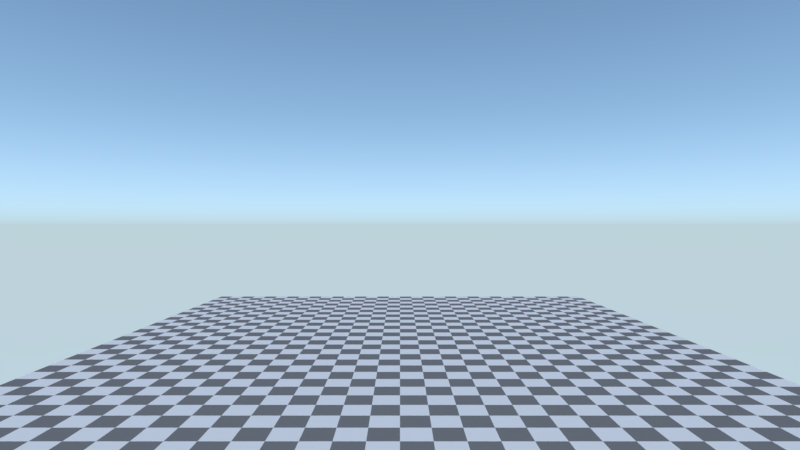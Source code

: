 # Source: linked_proxy.blend  (saved by Blender 2.93.20; exported with 4.5.12 LTS)
import bpy
from mathutils import Matrix  # noqa: F401  (used for matrix-valued properties, if any)

bpy.ops.wm.read_factory_settings(use_empty=True)
scene = bpy.context.scene
scene.name = 'Scene'

# ---- collections
col_collection_1 = bpy.data.collections.new('Collection 1'); scene.collection.children.link(col_collection_1)

# ---- materials (node trees are filled in below, after node groups)
mat_redmat = bpy.data.materials.new('RedMat')
mat_redmat.alpha_threshold = 0.0
mat_redmat.use_transparent_shadow = False
mat_redmat.roughness = 0.5
mat_checker = bpy.data.materials.new('Checker')
mat_checker.alpha_threshold = 0.0
mat_checker.use_transparent_shadow = False
mat_checker.roughness = 0.5

# ---- material node trees
mat_redmat.use_nodes = True; mat_redmat.node_tree.nodes.clear()
_N = mat_redmat.node_tree.nodes; _L = mat_redmat.node_tree.links
n0 = _N.new('ShaderNodeOutputMaterial'); n0.name = 'Material Output'; n0.location = (300, 300)
n1 = _N.new('ShaderNodeBsdfDiffuse'); n1.name = 'Diffuse BSDF'; n1.location = (65, 291)
n1.inputs[0].default_value = (1.0, 0.15, 0.15, 1.0)
_L.new(n1.outputs[0], n0.inputs[0])
n0.is_active_output = True
mat_checker.use_nodes = True; mat_checker.node_tree.nodes.clear()
_N = mat_checker.node_tree.nodes; _L = mat_checker.node_tree.links
n0 = _N.new('ShaderNodeOutputMaterial'); n0.name = 'Material Output'; n0.location = (300, 300)
n1 = _N.new('ShaderNodeBsdfDiffuse'); n1.name = 'Diffuse BSDF'; n1.location = (62, 306)
n2 = _N.new('ShaderNodeTexChecker'); n2.name = 'Checker Texture'; n2.location = (-120, 301)
n2.inputs[3].default_value = 32.0
_L.new(n1.outputs[0], n0.inputs[0])
_L.new(n2.outputs[0], n1.inputs[0])
n0.is_active_output = True

# ---- world
world_world = bpy.data.worlds.new('World'); scene.world = world_world
world_world.use_nodes = True; world_world.node_tree.nodes.clear()
_N = world_world.node_tree.nodes; _L = world_world.node_tree.links
n0 = _N.new('ShaderNodeOutputWorld'); n0.name = 'World Output'; n0.location = (300, 300)
n1 = _N.new('ShaderNodeBackground'); n1.name = 'Background'; n1.location = (10, 300)
n1.inputs[1].default_value = 2.0
n2 = _N.new('ShaderNodeTexSky'); n2.name = 'Sky Texture'; n2.location = (-190, 280)
n2.sky_type = 'HOSEK_WILKIE'
n2.turbidity = 1.0
n2.ground_albedo = 1.0
n2.sun_elevation = 1.571
_L.new(n1.outputs[0], n0.inputs[0])
_L.new(n2.outputs[0], n1.inputs[0])
n0.is_active_output = True
world_world.color = (0.05088, 0.05088, 0.05088)
world_world.use_sun_shadow = False
world_world.sun_shadow_jitter_overblur = 0.0
world_world.cycles.sampling_method = 'MANUAL'

# ---- cameras
cam_camera = bpy.data.cameras.new('Camera')
cam_camera.clip_end = 100.0
cam_camera.lens = 20.0
cam_camera.sensor_width = 32.0
cam_camera.sensor_height = 18.0
cam_camera.ortho_scale = 7.314
cam_camera.dof.focus_distance = 0.0
cam_camera.dof.aperture_fstop = 128.0

# ---- lights
light_sun = bpy.data.lights.new('Sun', 'SUN')
light_sun.transmission_factor = 0.0
light_sun.energy = 2.0
light_sun.shadow_soft_size = 0.125

# ---- meshes
me_cube = bpy.data.meshes.new('Cube')
me_cube.from_pydata([], [], [])
me_cube.materials.append(None)
me_cube.update()
me_cube_1 = bpy.data.meshes.new('Cube')
me_cube_1.from_pydata([], [], [])
me_cube_1.materials.append(None)
me_cube_1.update()
me_cube_2 = bpy.data.meshes.new('Cube')
me_cube_2.from_pydata([], [], [])
me_cube_2.materials.append(None)
me_cube_2.update()
me_plane = bpy.data.meshes.new('Plane')
me_plane.from_pydata([(-5.0, -5.0, 0.0), (5.0, -5.0, 0.0), (-5.0, 5.0, 0.0), (5.0, 5.0, 0.0)], [], [(0, 1, 3, 2)])
me_plane.materials.append(mat_checker)
me_plane.use_remesh_preserve_volume = False
me_plane.use_remesh_preserve_attributes = False
me_plane.use_mirror_vertex_groups = False
me_plane.update()

# ---- objects
ob_sun = bpy.data.objects.new('Sun', light_sun)
ob_whitecubeobj_proxy = bpy.data.objects.new('WhiteCubeObj_proxy', me_cube)
ob_greencubeobj_proxy = bpy.data.objects.new('GreenCubeObj_proxy', me_cube_1)
ob_bluecubeobj_proxy = bpy.data.objects.new('BlueCubeObj_proxy', me_cube_2)
ob_plane = bpy.data.objects.new('Plane', me_plane)
ob_camera = bpy.data.objects.new('Camera', cam_camera)

# ---- transforms, parenting, visibility, modifiers, constraints
ob_sun.location = (0.0, 0.0, 10.0)
ob_sun.rotation_euler = (0.0, 0.7854, -0.576)
ob_sun.lineart.crease_threshold = 0.0
ob_whitecubeobj_proxy.location = (0.0, 0.0, 1.0)
ob_whitecubeobj_proxy.lineart.crease_threshold = 0.0
ob_whitecubeobj_proxy.material_slots[0].link = 'OBJECT'; ob_whitecubeobj_proxy.material_slots[0].material = mat_redmat
ob_greencubeobj_proxy.location = (3.0, 0.0, 1.0)
ob_greencubeobj_proxy.lineart.crease_threshold = 0.0
ob_bluecubeobj_proxy.location = (-3.0, 0.0, 1.0)
ob_bluecubeobj_proxy.lineart.crease_threshold = 0.0
ob_plane.location = (0.0, 0.0, 0.0)
ob_plane.lineart.crease_threshold = 0.0
ob_camera.location = (0.0, -9.0, 2.0)
ob_camera.rotation_euler = (1.571, -0.0, 0.0)
ob_camera.lock_rotations_4d = False
ob_camera.empty_display_type = 'ARROWS'
ob_camera.color = (0.0, 0.0, 0.0, 0.0)
ob_camera.display_type = 'WIRE'
ob_camera.lineart.crease_threshold = 0.0

# ---- collection membership
scene.collection.objects.link(ob_sun)
col_collection_1.objects.link(ob_whitecubeobj_proxy)
col_collection_1.objects.link(ob_greencubeobj_proxy)
col_collection_1.objects.link(ob_bluecubeobj_proxy)
col_collection_1.objects.link(ob_plane)
col_collection_1.objects.link(ob_camera)

# ---- scene / render settings (as saved in the file)
scene.camera = ob_camera
scene.frame_start = 1; scene.frame_end = 250; scene.frame_set(1)
scene.render.engine = 'BLENDER_EEVEE_NEXT'
scene.render.dither_intensity = 0.0
scene.render.motion_blur_shutter = 1.0
scene.cycles.use_denoising = False
scene.cycles.samples = 128
scene.cycles.sampling_pattern = 'TABULATED_SOBOL'
scene.cycles.use_adaptive_sampling = False
scene.cycles.use_light_tree = False
scene.view_settings.view_transform = 'Standard'
bpy.context.view_layer.update()
